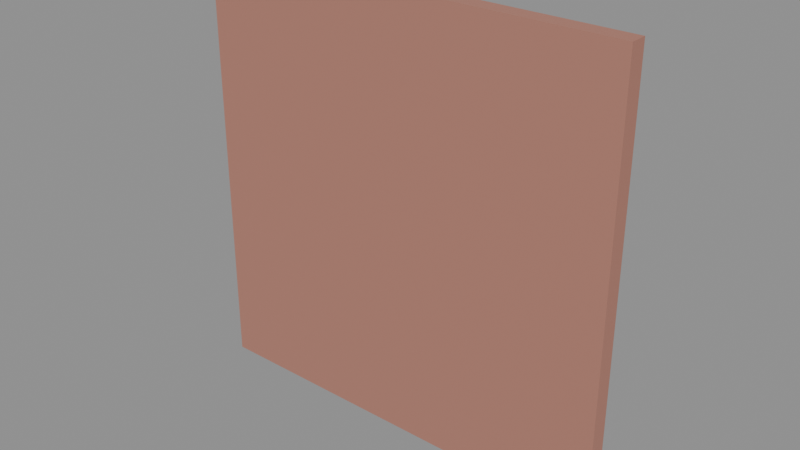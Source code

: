 # Source: mod_roof_gable_slope.blend  (saved by Blender 5.1.29; exported with 4.5.12 LTS)
import bpy
from mathutils import Matrix  # noqa: F401  (used for matrix-valued properties, if any)

bpy.ops.wm.read_factory_settings(use_empty=True)
scene = bpy.context.scene
scene.name = 'Scene'

# ---- materials (node trees are filled in below, after node groups)
mat_mat_roof = bpy.data.materials.new('mat_roof')
mat_mat_roof.diffuse_color = (0.45, 0.2, 0.15, 1.0)

# ---- material node trees
mat_mat_roof.use_nodes = True; mat_mat_roof.node_tree.nodes.clear()
_N = mat_mat_roof.node_tree.nodes; _L = mat_mat_roof.node_tree.links
n0 = _N.new('ShaderNodeBsdfPrincipled'); n0.name = 'Principled BSDF'; n0.location = (-200, 100)
n0.inputs[0].default_value = (0.45, 0.2, 0.15, 1.0)
n0.inputs[2].default_value = 0.65
n1 = _N.new('ShaderNodeOutputMaterial'); n1.name = 'Material Output'; n1.location = (200, 100)
_L.new(n0.outputs[0], n1.inputs[0])
n1.is_active_output = True

# ---- meshes
me_roof_slope_mesh = bpy.data.meshes.new('roof_slope_mesh')
me_roof_slope_mesh.from_pydata([(0.0, 0.0, 0.0), (1.0, 0.0, 0.0), (1.0, 0.04, 0.0), (0.0, 0.04, 0.0), (0.0, 0.0, 1.0), (1.0, 0.0, 1.0), (1.0, 0.04, 1.0), (0.0, 0.04, 1.0)], [], [(0, 3, 2, 1), (4, 5, 6, 7), (0, 1, 5, 4), (1, 2, 6, 5), (3, 7, 6, 2), (0, 4, 7, 3)])
_uv = me_roof_slope_mesh.uv_layers.new(name='UVMap')
_uv.uv.foreach_set('vector', [0.0, 0.0, 0.0, 0.08, 2.0, 0.08, 2.0, 0.0, 0.0, 0.0, 2.0, 0.0, 2.0, 0.08, 0.0, 0.08, 0.0, 0.0, 2.0, 0.0, 2.0, 2.0, 0.0, 2.0, 0.0, 0.0, 0.08, 0.0, 0.08, 2.0, 0.0, 2.0, 0.0, 0.0, 0.0, 2.0, 2.0, 2.0, 2.0, 0.0, 0.0, 0.0, 0.0, 2.0, 0.08, 2.0, 0.08, 0.0])
me_roof_slope_mesh.materials.append(mat_mat_roof)
me_roof_slope_mesh.update()

# ---- objects
ob_roof_slope = bpy.data.objects.new('roof_slope', me_roof_slope_mesh)

# ---- transforms, parenting, visibility, modifiers, constraints
ob_roof_slope.location = (0.0, 0.0, 0.0)

# ---- collection membership
scene.collection.objects.link(ob_roof_slope)

# ---- scene / render settings (as saved in the file)
scene.frame_start = 1; scene.frame_end = 250; scene.frame_set(1)
scene.render.engine = 'BLENDER_EEVEE_NEXT'
scene.render.bake_bias = 0.0
scene.render.bake_samples = 0
scene.cycles.sampling_pattern = 'TABULATED_SOBOL'
scene.eevee.use_volume_custom_range = False
bpy.context.view_layer.update()

# ---- added for rendering (the .blend has no active camera and no usable light): camera, sun + grey world if the file has none
cam_auto = bpy.data.cameras.new('AutoCamera')
cam_auto.lens = 50.0
cam_auto.sensor_width = 36.0
cam_auto.clip_end = 1000.0
ob_auto_camera = bpy.data.objects.new('AutoCamera', cam_auto)
scene.collection.objects.link(ob_auto_camera)
ob_auto_camera.location = (1.80899, -1.55079, 1.54719)
ob_auto_camera.rotation_euler = (1.09748, -7.21219e-08, 0.694738)
scene.camera = ob_auto_camera
light_auto_sun = bpy.data.lights.new('AutoSun', 'SUN')
light_auto_sun.energy = 3.0
light_auto_sun.angle = 0.0523599
ob_auto_sun = bpy.data.objects.new('AutoSun', light_auto_sun)
scene.collection.objects.link(ob_auto_sun)
ob_auto_sun.rotation_euler = (0.872665, 0.174533, 0.523599)
if scene.world is None:
    world_auto = bpy.data.worlds.new('AutoWorld')
    world_auto.color = (0.3, 0.3, 0.3)
    scene.world = world_auto
bpy.context.view_layer.update()
